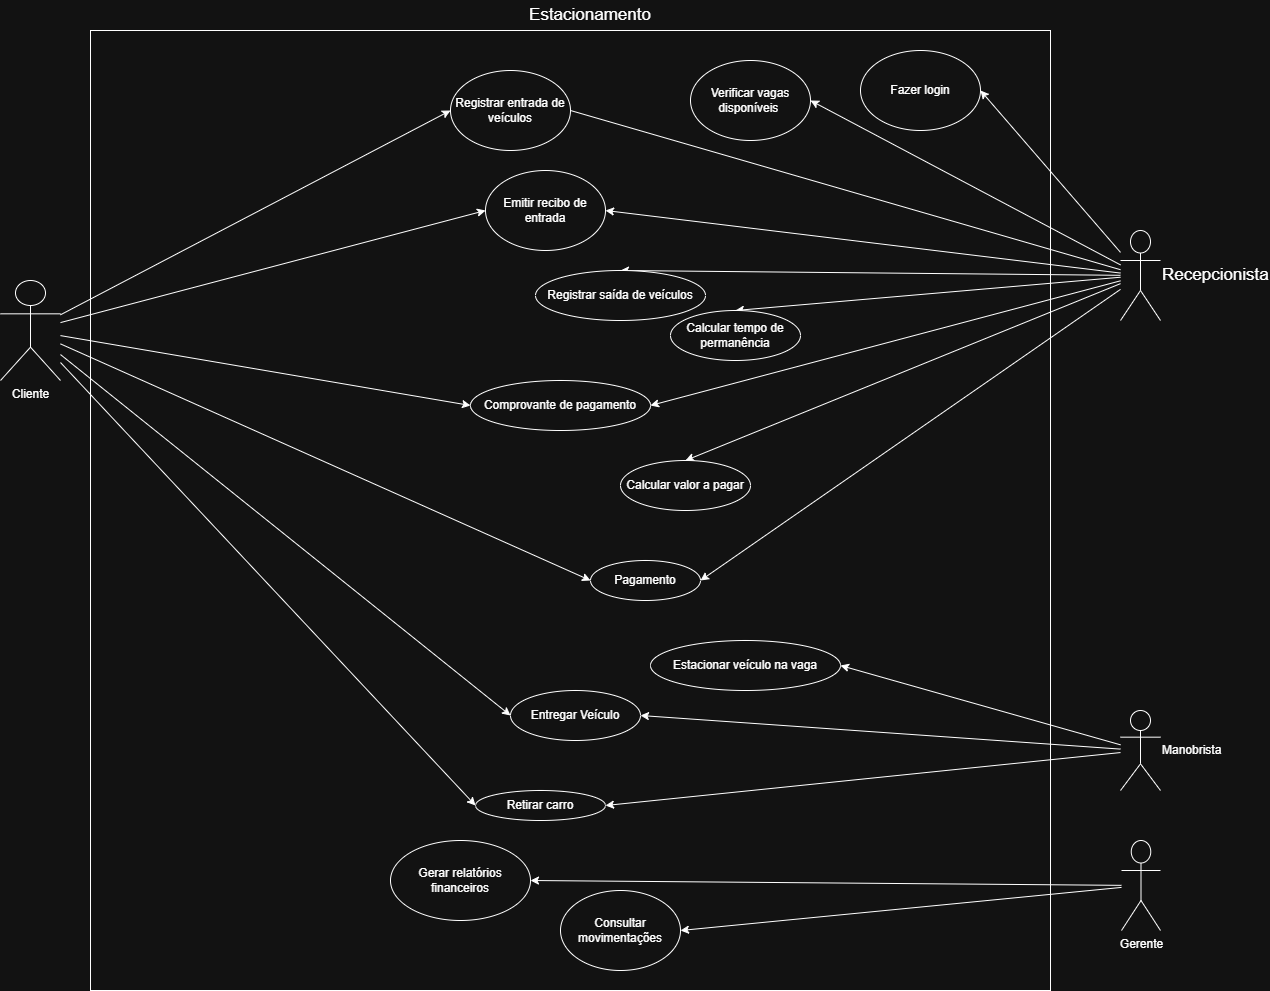

The diagram above was exported from draw.io. Its source (the exported page's mxGraphModel, read from the mxfile embedded in the PNG):
<mxGraphModel dx="1471" dy="803" grid="1" gridSize="10" guides="1" tooltips="1" connect="1" arrows="1" fold="1" page="1" pageScale="1" pageWidth="827" pageHeight="1169" math="0" shadow="0">
  <root>
    <mxCell id="0" />
    <mxCell id="1" parent="0" />
    <mxCell id="BE35HxFQnA5V8axiS2Bc-44" parent="1" style="rounded=0;whiteSpace=wrap;html=1;fillColor=none;" value="" vertex="1">
      <mxGeometry height="960" width="960" x="210" y="80" as="geometry" />
    </mxCell>
    <mxCell id="0iQDFUhCMSpt2tj6e3Iz-28" edge="1" parent="1" source="BE35HxFQnA5V8axiS2Bc-1" style="rounded=0;orthogonalLoop=1;jettySize=auto;html=1;entryX=1;entryY=0.5;entryDx=0;entryDy=0;endArrow=none;endFill=0;" target="0iQDFUhCMSpt2tj6e3Iz-14">
      <mxGeometry relative="1" as="geometry" />
    </mxCell>
    <mxCell id="0iQDFUhCMSpt2tj6e3Iz-29" edge="1" parent="1" source="BE35HxFQnA5V8axiS2Bc-1" style="rounded=0;orthogonalLoop=1;jettySize=auto;html=1;entryX=1;entryY=0.5;entryDx=0;entryDy=0;" target="BE35HxFQnA5V8axiS2Bc-3">
      <mxGeometry relative="1" as="geometry" />
    </mxCell>
    <mxCell id="0iQDFUhCMSpt2tj6e3Iz-30" edge="1" parent="1" source="BE35HxFQnA5V8axiS2Bc-1" style="rounded=0;orthogonalLoop=1;jettySize=auto;html=1;entryX=1;entryY=0.5;entryDx=0;entryDy=0;" target="0iQDFUhCMSpt2tj6e3Iz-15">
      <mxGeometry relative="1" as="geometry" />
    </mxCell>
    <mxCell id="0iQDFUhCMSpt2tj6e3Iz-31" edge="1" parent="1" source="BE35HxFQnA5V8axiS2Bc-1" style="rounded=0;orthogonalLoop=1;jettySize=auto;html=1;entryX=1;entryY=0.5;entryDx=0;entryDy=0;" target="0iQDFUhCMSpt2tj6e3Iz-16">
      <mxGeometry relative="1" as="geometry" />
    </mxCell>
    <mxCell id="0iQDFUhCMSpt2tj6e3Iz-38" edge="1" parent="1" source="BE35HxFQnA5V8axiS2Bc-1" style="rounded=0;orthogonalLoop=1;jettySize=auto;html=1;entryX=0.5;entryY=0;entryDx=0;entryDy=0;" target="BE35HxFQnA5V8axiS2Bc-4">
      <mxGeometry relative="1" as="geometry" />
    </mxCell>
    <mxCell id="0iQDFUhCMSpt2tj6e3Iz-39" edge="1" parent="1" source="BE35HxFQnA5V8axiS2Bc-1" style="rounded=0;orthogonalLoop=1;jettySize=auto;html=1;entryX=0.5;entryY=0;entryDx=0;entryDy=0;" target="BE35HxFQnA5V8axiS2Bc-15">
      <mxGeometry relative="1" as="geometry" />
    </mxCell>
    <mxCell id="0iQDFUhCMSpt2tj6e3Iz-40" edge="1" parent="1" source="BE35HxFQnA5V8axiS2Bc-1" style="rounded=0;orthogonalLoop=1;jettySize=auto;html=1;entryX=0.5;entryY=0;entryDx=0;entryDy=0;" target="0iQDFUhCMSpt2tj6e3Iz-10">
      <mxGeometry relative="1" as="geometry" />
    </mxCell>
    <mxCell id="0iQDFUhCMSpt2tj6e3Iz-43" edge="1" parent="1" source="BE35HxFQnA5V8axiS2Bc-1" style="rounded=0;orthogonalLoop=1;jettySize=auto;html=1;entryX=1;entryY=0.5;entryDx=0;entryDy=0;endArrow=classic;endFill=1;" target="0iQDFUhCMSpt2tj6e3Iz-6">
      <mxGeometry relative="1" as="geometry" />
    </mxCell>
    <mxCell id="0iQDFUhCMSpt2tj6e3Iz-49" edge="1" parent="1" source="BE35HxFQnA5V8axiS2Bc-1" style="rounded=0;orthogonalLoop=1;jettySize=auto;html=1;entryX=1;entryY=0.5;entryDx=0;entryDy=0;" target="0iQDFUhCMSpt2tj6e3Iz-7">
      <mxGeometry relative="1" as="geometry" />
    </mxCell>
    <mxCell id="BE35HxFQnA5V8axiS2Bc-1" parent="1" style="shape=umlActor;verticalLabelPosition=middle;verticalAlign=middle;html=1;outlineConnect=0;labelPosition=right;align=left;fontSize=17;" value="Recepcionista" vertex="1">
      <mxGeometry height="90" width="40" x="1240" y="280" as="geometry" />
    </mxCell>
    <mxCell id="BE35HxFQnA5V8axiS2Bc-3" parent="1" style="ellipse;whiteSpace=wrap;html=1;" value="Fazer login" vertex="1">
      <mxGeometry height="80" width="120" x="980" y="100" as="geometry" />
    </mxCell>
    <mxCell id="BE35HxFQnA5V8axiS2Bc-4" parent="1" style="ellipse;whiteSpace=wrap;html=1;" value="Registrar saída de veículos" vertex="1">
      <mxGeometry height="50" width="170" x="655" y="320" as="geometry" />
    </mxCell>
    <mxCell id="BE35HxFQnA5V8axiS2Bc-15" parent="1" style="ellipse;whiteSpace=wrap;html=1;" value="Calcular tempo de permanência" vertex="1">
      <mxGeometry height="50" width="130" x="790" y="360" as="geometry" />
    </mxCell>
    <mxCell id="BE35HxFQnA5V8axiS2Bc-33" edge="1" parent="1" source="BE35HxFQnA5V8axiS2Bc-36" style="rounded=0;orthogonalLoop=1;jettySize=auto;html=1;entryX=1;entryY=0.5;entryDx=0;entryDy=0;endArrow=classic;endFill=1;" target="BE35HxFQnA5V8axiS2Bc-38">
      <mxGeometry relative="1" as="geometry" />
    </mxCell>
    <mxCell id="BE35HxFQnA5V8axiS2Bc-35" edge="1" parent="1" source="BE35HxFQnA5V8axiS2Bc-36" style="rounded=0;orthogonalLoop=1;jettySize=auto;html=1;entryX=1;entryY=0.5;entryDx=0;entryDy=0;endArrow=classic;endFill=1;" target="BE35HxFQnA5V8axiS2Bc-39">
      <mxGeometry relative="1" as="geometry" />
    </mxCell>
    <mxCell id="BE35HxFQnA5V8axiS2Bc-36" parent="1" style="shape=umlActor;verticalLabelPosition=bottom;verticalAlign=top;html=1;outlineConnect=0;" value="Gerente" vertex="1">
      <mxGeometry height="90" width="39" x="1241" y="890" as="geometry" />
    </mxCell>
    <mxCell id="BE35HxFQnA5V8axiS2Bc-38" parent="1" style="ellipse;whiteSpace=wrap;html=1;" value="Gerar relatórios financeiros" vertex="1">
      <mxGeometry height="80" width="140" x="510" y="890" as="geometry" />
    </mxCell>
    <mxCell id="BE35HxFQnA5V8axiS2Bc-39" parent="1" style="ellipse;whiteSpace=wrap;html=1;" value="Consultar movimentações" vertex="1">
      <mxGeometry height="80" width="120" x="680" y="940" as="geometry" />
    </mxCell>
    <mxCell id="BE35HxFQnA5V8axiS2Bc-46" parent="1" style="text;html=1;whiteSpace=wrap;strokeColor=none;fillColor=none;align=center;verticalAlign=middle;rounded=0;fontSize=17;" value="Estacionamento" vertex="1">
      <mxGeometry height="30" width="60" x="680" y="50" as="geometry" />
    </mxCell>
    <mxCell id="0iQDFUhCMSpt2tj6e3Iz-27" edge="1" parent="1" source="0iQDFUhCMSpt2tj6e3Iz-5" style="rounded=0;orthogonalLoop=1;jettySize=auto;html=1;entryX=0;entryY=0.5;entryDx=0;entryDy=0;" target="0iQDFUhCMSpt2tj6e3Iz-14">
      <mxGeometry relative="1" as="geometry" />
    </mxCell>
    <mxCell id="0iQDFUhCMSpt2tj6e3Iz-32" edge="1" parent="1" source="0iQDFUhCMSpt2tj6e3Iz-5" style="rounded=0;orthogonalLoop=1;jettySize=auto;html=1;entryX=0;entryY=0.5;entryDx=0;entryDy=0;endArrow=classic;endFill=1;" target="0iQDFUhCMSpt2tj6e3Iz-16">
      <mxGeometry relative="1" as="geometry" />
    </mxCell>
    <mxCell id="0iQDFUhCMSpt2tj6e3Iz-34" edge="1" parent="1" source="0iQDFUhCMSpt2tj6e3Iz-5" style="rounded=0;orthogonalLoop=1;jettySize=auto;html=1;entryX=0;entryY=0.5;entryDx=0;entryDy=0;" target="0iQDFUhCMSpt2tj6e3Iz-33">
      <mxGeometry relative="1" as="geometry" />
    </mxCell>
    <mxCell id="0iQDFUhCMSpt2tj6e3Iz-42" edge="1" parent="1" source="0iQDFUhCMSpt2tj6e3Iz-5" style="rounded=0;orthogonalLoop=1;jettySize=auto;html=1;entryX=0;entryY=0.5;entryDx=0;entryDy=0;" target="0iQDFUhCMSpt2tj6e3Iz-6">
      <mxGeometry relative="1" as="geometry" />
    </mxCell>
    <mxCell id="0iQDFUhCMSpt2tj6e3Iz-44" edge="1" parent="1" source="0iQDFUhCMSpt2tj6e3Iz-5" style="rounded=0;orthogonalLoop=1;jettySize=auto;html=1;entryX=0;entryY=0.5;entryDx=0;entryDy=0;endArrow=classic;endFill=1;" target="0iQDFUhCMSpt2tj6e3Iz-7">
      <mxGeometry relative="1" as="geometry" />
    </mxCell>
    <mxCell id="0iQDFUhCMSpt2tj6e3Iz-52" edge="1" parent="1" source="0iQDFUhCMSpt2tj6e3Iz-5" style="rounded=0;orthogonalLoop=1;jettySize=auto;html=1;entryX=0;entryY=0.5;entryDx=0;entryDy=0;endArrow=classic;endFill=1;" target="0iQDFUhCMSpt2tj6e3Iz-50">
      <mxGeometry relative="1" as="geometry" />
    </mxCell>
    <mxCell id="0iQDFUhCMSpt2tj6e3Iz-5" parent="1" style="shape=umlActor;verticalLabelPosition=bottom;verticalAlign=top;html=1;outlineConnect=0;" value="Cliente" vertex="1">
      <mxGeometry height="100" width="60" x="120" y="330" as="geometry" />
    </mxCell>
    <mxCell id="0iQDFUhCMSpt2tj6e3Iz-6" parent="1" style="ellipse;whiteSpace=wrap;html=1;" value="Pagamento" vertex="1">
      <mxGeometry height="40" width="110" x="710" y="610" as="geometry" />
    </mxCell>
    <mxCell id="0iQDFUhCMSpt2tj6e3Iz-7" parent="1" style="ellipse;whiteSpace=wrap;html=1;" value="Comprovante de pagamento" vertex="1">
      <mxGeometry height="50" width="180" x="590" y="430" as="geometry" />
    </mxCell>
    <mxCell id="0iQDFUhCMSpt2tj6e3Iz-10" parent="1" style="ellipse;whiteSpace=wrap;html=1;" value="Calcular valor a pagar" vertex="1">
      <mxGeometry height="50" width="130" x="740" y="510" as="geometry" />
    </mxCell>
    <mxCell id="0iQDFUhCMSpt2tj6e3Iz-14" parent="1" style="ellipse;whiteSpace=wrap;html=1;" value="Registrar entrada de veículos" vertex="1">
      <mxGeometry height="80" width="120" x="570" y="120" as="geometry" />
    </mxCell>
    <mxCell id="0iQDFUhCMSpt2tj6e3Iz-15" parent="1" style="ellipse;whiteSpace=wrap;html=1;" value="Verificar vagas disponíveis&amp;nbsp;" vertex="1">
      <mxGeometry height="80" width="120" x="810" y="110" as="geometry" />
    </mxCell>
    <mxCell id="0iQDFUhCMSpt2tj6e3Iz-16" parent="1" style="ellipse;whiteSpace=wrap;html=1;" value="Emitir recibo de entrada" vertex="1">
      <mxGeometry height="80" width="120" x="605" y="220" as="geometry" />
    </mxCell>
    <mxCell id="0iQDFUhCMSpt2tj6e3Iz-35" edge="1" parent="1" source="0iQDFUhCMSpt2tj6e3Iz-20" style="rounded=0;orthogonalLoop=1;jettySize=auto;html=1;entryX=1;entryY=0.5;entryDx=0;entryDy=0;endArrow=classic;endFill=1;" target="0iQDFUhCMSpt2tj6e3Iz-33">
      <mxGeometry relative="1" as="geometry" />
    </mxCell>
    <mxCell id="0iQDFUhCMSpt2tj6e3Iz-37" edge="1" parent="1" source="0iQDFUhCMSpt2tj6e3Iz-20" style="rounded=0;orthogonalLoop=1;jettySize=auto;html=1;entryX=1;entryY=0.5;entryDx=0;entryDy=0;" target="0iQDFUhCMSpt2tj6e3Iz-36">
      <mxGeometry relative="1" as="geometry" />
    </mxCell>
    <mxCell id="0iQDFUhCMSpt2tj6e3Iz-51" edge="1" parent="1" source="0iQDFUhCMSpt2tj6e3Iz-20" style="rounded=0;orthogonalLoop=1;jettySize=auto;html=1;entryX=1;entryY=0.5;entryDx=0;entryDy=0;" target="0iQDFUhCMSpt2tj6e3Iz-50">
      <mxGeometry relative="1" as="geometry" />
    </mxCell>
    <mxCell id="0iQDFUhCMSpt2tj6e3Iz-20" parent="1" style="shape=umlActor;verticalLabelPosition=middle;verticalAlign=middle;html=1;outlineConnect=0;labelPosition=right;align=left;" value="Manobrista" vertex="1">
      <mxGeometry height="80" width="40" x="1240" y="760" as="geometry" />
    </mxCell>
    <mxCell id="0iQDFUhCMSpt2tj6e3Iz-33" parent="1" style="ellipse;whiteSpace=wrap;html=1;" value="Entregar Veículo" vertex="1">
      <mxGeometry height="50" width="130" x="630" y="740" as="geometry" />
    </mxCell>
    <mxCell id="0iQDFUhCMSpt2tj6e3Iz-36" parent="1" style="ellipse;whiteSpace=wrap;html=1;" value="Estacionar veículo na vaga" vertex="1">
      <mxGeometry height="50" width="190" x="770" y="690" as="geometry" />
    </mxCell>
    <mxCell id="0iQDFUhCMSpt2tj6e3Iz-50" parent="1" style="ellipse;whiteSpace=wrap;html=1;" value="Retirar carro" vertex="1">
      <mxGeometry height="30" width="130" x="595" y="840" as="geometry" />
    </mxCell>
    <mxCell id="n9bV4Up8I3GOACKzcvaP-3" edge="1" parent="1" source="BE35HxFQnA5V8axiS2Bc-4" style="edgeStyle=orthogonalEdgeStyle;rounded=0;orthogonalLoop=1;jettySize=auto;html=1;exitX=0.5;exitY=1;exitDx=0;exitDy=0;" target="BE35HxFQnA5V8axiS2Bc-4">
      <mxGeometry relative="1" as="geometry" />
    </mxCell>
  </root>
</mxGraphModel>